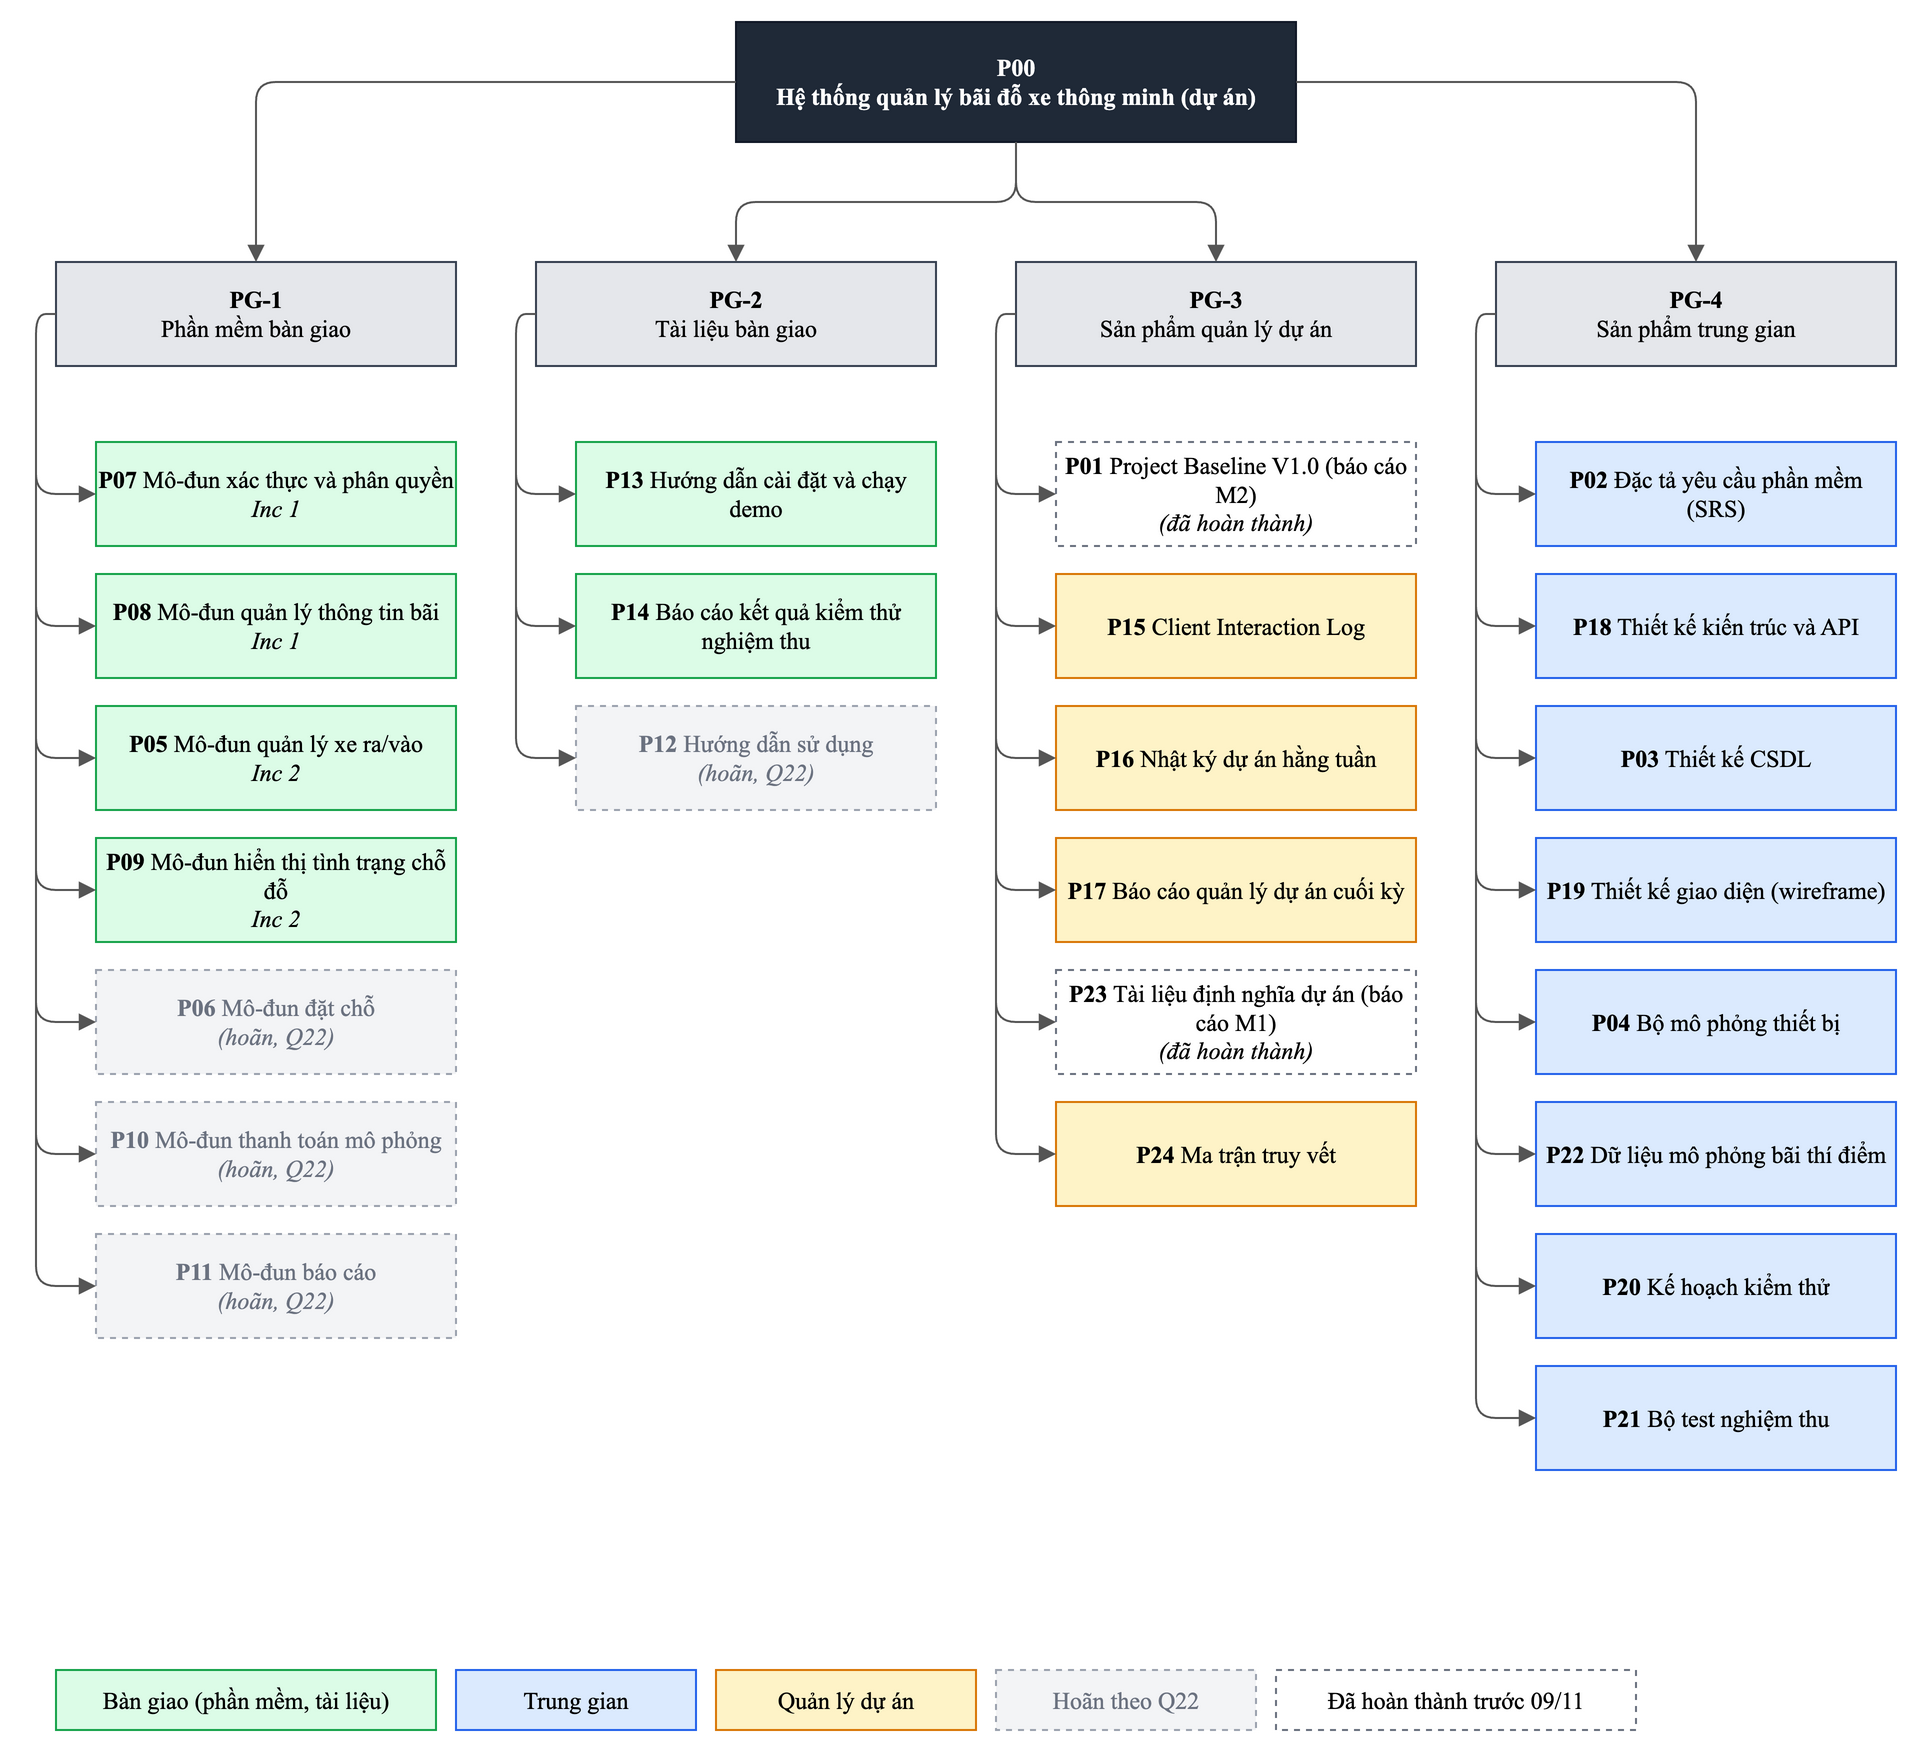

The diagram above was exported from draw.io. Its source (the exported page's mxGraphModel, read from the mxfile embedded in the PNG):
<mxGraphModel adaptiveColors="auto" grid="0" page="0">
  <root>
    <mxCell id="0" />
    <mxCell id="1" parent="0" />
    <mxCell id="P00" value="P00&lt;br&gt;Hệ thống quản lý bãi đỗ xe thông minh (dự án)" style="fontFamily=Times New Roman;whiteSpace=wrap;html=1;fillColor=#1F2937;strokeColor=#111827;fontColor=#FFFFFF;fontStyle=1;" vertex="1" parent="1">
      <mxGeometry x="340" y="0" width="280" height="60" as="geometry" />
    </mxCell>
    <mxCell id="PG-1" value="&lt;b&gt;PG-1&lt;/b&gt;&lt;br&gt;Phần mềm bàn giao" style="fontFamily=Times New Roman;whiteSpace=wrap;html=1;fillColor=#E5E7EB;strokeColor=#374151;" vertex="1" parent="1">
      <mxGeometry x="0" y="120" width="200" height="52" as="geometry" />
    </mxCell>
    <mxCell id="e0" style="fontFamily=Times New Roman;edgeStyle=orthogonalEdgeStyle;rounded=1;html=1;endArrow=block;endSize=6;strokeColor=#555555;edgeStyle=orthogonalEdgeStyle;" edge="1" parent="1" source="P00" target="PG-1">
      <mxGeometry relative="1" as="geometry" />
    </mxCell>
    <mxCell id="P07" value="&lt;b&gt;P07&lt;/b&gt; Mô-đun xác thực và phân quyền&lt;br&gt;&lt;i&gt;Inc 1&lt;/i&gt;" style="fontFamily=Times New Roman;whiteSpace=wrap;html=1;fillColor=#DCFCE7;strokeColor=#16A34A;" vertex="1" parent="1">
      <mxGeometry x="20" y="210" width="180" height="52" as="geometry" />
    </mxCell>
    <mxCell id="e1" style="fontFamily=Times New Roman;edgeStyle=orthogonalEdgeStyle;rounded=1;html=1;endArrow=block;endSize=6;strokeColor=#555555;exitX=0;exitY=0.5;entryX=0;entryY=0.5;exitDx=10;" edge="1" parent="1" source="PG-1" target="P07">
      <mxGeometry relative="1" as="geometry" />
    </mxCell>
    <mxCell id="P08" value="&lt;b&gt;P08&lt;/b&gt; Mô-đun quản lý thông tin bãi&lt;br&gt;&lt;i&gt;Inc 1&lt;/i&gt;" style="fontFamily=Times New Roman;whiteSpace=wrap;html=1;fillColor=#DCFCE7;strokeColor=#16A34A;" vertex="1" parent="1">
      <mxGeometry x="20" y="276" width="180" height="52" as="geometry" />
    </mxCell>
    <mxCell id="e2" style="fontFamily=Times New Roman;edgeStyle=orthogonalEdgeStyle;rounded=1;html=1;endArrow=block;endSize=6;strokeColor=#555555;exitX=0;exitY=0.5;entryX=0;entryY=0.5;exitDx=10;" edge="1" parent="1" source="PG-1" target="P08">
      <mxGeometry relative="1" as="geometry" />
    </mxCell>
    <mxCell id="P05" value="&lt;b&gt;P05&lt;/b&gt; Mô-đun quản lý xe ra/vào&lt;br&gt;&lt;i&gt;Inc 2&lt;/i&gt;" style="fontFamily=Times New Roman;whiteSpace=wrap;html=1;fillColor=#DCFCE7;strokeColor=#16A34A;" vertex="1" parent="1">
      <mxGeometry x="20" y="342" width="180" height="52" as="geometry" />
    </mxCell>
    <mxCell id="e3" style="fontFamily=Times New Roman;edgeStyle=orthogonalEdgeStyle;rounded=1;html=1;endArrow=block;endSize=6;strokeColor=#555555;exitX=0;exitY=0.5;entryX=0;entryY=0.5;exitDx=10;" edge="1" parent="1" source="PG-1" target="P05">
      <mxGeometry relative="1" as="geometry" />
    </mxCell>
    <mxCell id="P09" value="&lt;b&gt;P09&lt;/b&gt; Mô-đun hiển thị tình trạng chỗ đỗ&lt;br&gt;&lt;i&gt;Inc 2&lt;/i&gt;" style="fontFamily=Times New Roman;whiteSpace=wrap;html=1;fillColor=#DCFCE7;strokeColor=#16A34A;" vertex="1" parent="1">
      <mxGeometry x="20" y="408" width="180" height="52" as="geometry" />
    </mxCell>
    <mxCell id="e4" style="fontFamily=Times New Roman;edgeStyle=orthogonalEdgeStyle;rounded=1;html=1;endArrow=block;endSize=6;strokeColor=#555555;exitX=0;exitY=0.5;entryX=0;entryY=0.5;exitDx=10;" edge="1" parent="1" source="PG-1" target="P09">
      <mxGeometry relative="1" as="geometry" />
    </mxCell>
    <mxCell id="P06" value="&lt;b&gt;P06&lt;/b&gt; Mô-đun đặt chỗ&lt;br&gt;&lt;i&gt;(hoãn, Q22)&lt;/i&gt;" style="fontFamily=Times New Roman;whiteSpace=wrap;html=1;fillColor=#F3F4F6;strokeColor=#9CA3AF;fontColor=#6B7280;dashed=1;" vertex="1" parent="1">
      <mxGeometry x="20" y="474" width="180" height="52" as="geometry" />
    </mxCell>
    <mxCell id="e5" style="fontFamily=Times New Roman;edgeStyle=orthogonalEdgeStyle;rounded=1;html=1;endArrow=block;endSize=6;strokeColor=#555555;exitX=0;exitY=0.5;entryX=0;entryY=0.5;exitDx=10;" edge="1" parent="1" source="PG-1" target="P06">
      <mxGeometry relative="1" as="geometry" />
    </mxCell>
    <mxCell id="P10" value="&lt;b&gt;P10&lt;/b&gt; Mô-đun thanh toán mô phỏng&lt;br&gt;&lt;i&gt;(hoãn, Q22)&lt;/i&gt;" style="fontFamily=Times New Roman;whiteSpace=wrap;html=1;fillColor=#F3F4F6;strokeColor=#9CA3AF;fontColor=#6B7280;dashed=1;" vertex="1" parent="1">
      <mxGeometry x="20" y="540" width="180" height="52" as="geometry" />
    </mxCell>
    <mxCell id="e6" style="fontFamily=Times New Roman;edgeStyle=orthogonalEdgeStyle;rounded=1;html=1;endArrow=block;endSize=6;strokeColor=#555555;exitX=0;exitY=0.5;entryX=0;entryY=0.5;exitDx=10;" edge="1" parent="1" source="PG-1" target="P10">
      <mxGeometry relative="1" as="geometry" />
    </mxCell>
    <mxCell id="P11" value="&lt;b&gt;P11&lt;/b&gt; Mô-đun báo cáo&lt;br&gt;&lt;i&gt;(hoãn, Q22)&lt;/i&gt;" style="fontFamily=Times New Roman;whiteSpace=wrap;html=1;fillColor=#F3F4F6;strokeColor=#9CA3AF;fontColor=#6B7280;dashed=1;" vertex="1" parent="1">
      <mxGeometry x="20" y="606" width="180" height="52" as="geometry" />
    </mxCell>
    <mxCell id="e7" style="fontFamily=Times New Roman;edgeStyle=orthogonalEdgeStyle;rounded=1;html=1;endArrow=block;endSize=6;strokeColor=#555555;exitX=0;exitY=0.5;entryX=0;entryY=0.5;exitDx=10;" edge="1" parent="1" source="PG-1" target="P11">
      <mxGeometry relative="1" as="geometry" />
    </mxCell>
    <mxCell id="PG-2" value="&lt;b&gt;PG-2&lt;/b&gt;&lt;br&gt;Tài liệu bàn giao" style="fontFamily=Times New Roman;whiteSpace=wrap;html=1;fillColor=#E5E7EB;strokeColor=#374151;" vertex="1" parent="1">
      <mxGeometry x="240" y="120" width="200" height="52" as="geometry" />
    </mxCell>
    <mxCell id="e8" style="fontFamily=Times New Roman;edgeStyle=orthogonalEdgeStyle;rounded=1;html=1;endArrow=block;endSize=6;strokeColor=#555555;edgeStyle=orthogonalEdgeStyle;" edge="1" parent="1" source="P00" target="PG-2">
      <mxGeometry relative="1" as="geometry" />
    </mxCell>
    <mxCell id="P13" value="&lt;b&gt;P13&lt;/b&gt; Hướng dẫn cài đặt và chạy demo" style="fontFamily=Times New Roman;whiteSpace=wrap;html=1;fillColor=#DCFCE7;strokeColor=#16A34A;" vertex="1" parent="1">
      <mxGeometry x="260" y="210" width="180" height="52" as="geometry" />
    </mxCell>
    <mxCell id="e9" style="fontFamily=Times New Roman;edgeStyle=orthogonalEdgeStyle;rounded=1;html=1;endArrow=block;endSize=6;strokeColor=#555555;exitX=0;exitY=0.5;entryX=0;entryY=0.5;exitDx=10;" edge="1" parent="1" source="PG-2" target="P13">
      <mxGeometry relative="1" as="geometry" />
    </mxCell>
    <mxCell id="P14" value="&lt;b&gt;P14&lt;/b&gt; Báo cáo kết quả kiểm thử nghiệm thu" style="fontFamily=Times New Roman;whiteSpace=wrap;html=1;fillColor=#DCFCE7;strokeColor=#16A34A;" vertex="1" parent="1">
      <mxGeometry x="260" y="276" width="180" height="52" as="geometry" />
    </mxCell>
    <mxCell id="e10" style="fontFamily=Times New Roman;edgeStyle=orthogonalEdgeStyle;rounded=1;html=1;endArrow=block;endSize=6;strokeColor=#555555;exitX=0;exitY=0.5;entryX=0;entryY=0.5;exitDx=10;" edge="1" parent="1" source="PG-2" target="P14">
      <mxGeometry relative="1" as="geometry" />
    </mxCell>
    <mxCell id="P12" value="&lt;b&gt;P12&lt;/b&gt; Hướng dẫn sử dụng&lt;br&gt;&lt;i&gt;(hoãn, Q22)&lt;/i&gt;" style="fontFamily=Times New Roman;whiteSpace=wrap;html=1;fillColor=#F3F4F6;strokeColor=#9CA3AF;fontColor=#6B7280;dashed=1;" vertex="1" parent="1">
      <mxGeometry x="260" y="342" width="180" height="52" as="geometry" />
    </mxCell>
    <mxCell id="e11" style="fontFamily=Times New Roman;edgeStyle=orthogonalEdgeStyle;rounded=1;html=1;endArrow=block;endSize=6;strokeColor=#555555;exitX=0;exitY=0.5;entryX=0;entryY=0.5;exitDx=10;" edge="1" parent="1" source="PG-2" target="P12">
      <mxGeometry relative="1" as="geometry" />
    </mxCell>
    <mxCell id="PG-3" value="&lt;b&gt;PG-3&lt;/b&gt;&lt;br&gt;Sản phẩm quản lý dự án" style="fontFamily=Times New Roman;whiteSpace=wrap;html=1;fillColor=#E5E7EB;strokeColor=#374151;" vertex="1" parent="1">
      <mxGeometry x="480" y="120" width="200" height="52" as="geometry" />
    </mxCell>
    <mxCell id="e12" style="fontFamily=Times New Roman;edgeStyle=orthogonalEdgeStyle;rounded=1;html=1;endArrow=block;endSize=6;strokeColor=#555555;edgeStyle=orthogonalEdgeStyle;" edge="1" parent="1" source="P00" target="PG-3">
      <mxGeometry relative="1" as="geometry" />
    </mxCell>
    <mxCell id="P01" value="&lt;b&gt;P01&lt;/b&gt; Project Baseline V1.0 (báo cáo M2)&lt;br&gt;&lt;i&gt;(đã hoàn thành)&lt;/i&gt;" style="fontFamily=Times New Roman;whiteSpace=wrap;html=1;fillColor=#FFFFFF;strokeColor=#6B7280;dashed=1;" vertex="1" parent="1">
      <mxGeometry x="500" y="210" width="180" height="52" as="geometry" />
    </mxCell>
    <mxCell id="e13" style="fontFamily=Times New Roman;edgeStyle=orthogonalEdgeStyle;rounded=1;html=1;endArrow=block;endSize=6;strokeColor=#555555;exitX=0;exitY=0.5;entryX=0;entryY=0.5;exitDx=10;" edge="1" parent="1" source="PG-3" target="P01">
      <mxGeometry relative="1" as="geometry" />
    </mxCell>
    <mxCell id="P15" value="&lt;b&gt;P15&lt;/b&gt; Client Interaction Log" style="fontFamily=Times New Roman;whiteSpace=wrap;html=1;fillColor=#FEF3C7;strokeColor=#D97706;" vertex="1" parent="1">
      <mxGeometry x="500" y="276" width="180" height="52" as="geometry" />
    </mxCell>
    <mxCell id="e14" style="fontFamily=Times New Roman;edgeStyle=orthogonalEdgeStyle;rounded=1;html=1;endArrow=block;endSize=6;strokeColor=#555555;exitX=0;exitY=0.5;entryX=0;entryY=0.5;exitDx=10;" edge="1" parent="1" source="PG-3" target="P15">
      <mxGeometry relative="1" as="geometry" />
    </mxCell>
    <mxCell id="P16" value="&lt;b&gt;P16&lt;/b&gt; Nhật ký dự án hằng tuần" style="fontFamily=Times New Roman;whiteSpace=wrap;html=1;fillColor=#FEF3C7;strokeColor=#D97706;" vertex="1" parent="1">
      <mxGeometry x="500" y="342" width="180" height="52" as="geometry" />
    </mxCell>
    <mxCell id="e15" style="fontFamily=Times New Roman;edgeStyle=orthogonalEdgeStyle;rounded=1;html=1;endArrow=block;endSize=6;strokeColor=#555555;exitX=0;exitY=0.5;entryX=0;entryY=0.5;exitDx=10;" edge="1" parent="1" source="PG-3" target="P16">
      <mxGeometry relative="1" as="geometry" />
    </mxCell>
    <mxCell id="P17" value="&lt;b&gt;P17&lt;/b&gt; Báo cáo quản lý dự án cuối kỳ" style="fontFamily=Times New Roman;whiteSpace=wrap;html=1;fillColor=#FEF3C7;strokeColor=#D97706;" vertex="1" parent="1">
      <mxGeometry x="500" y="408" width="180" height="52" as="geometry" />
    </mxCell>
    <mxCell id="e16" style="fontFamily=Times New Roman;edgeStyle=orthogonalEdgeStyle;rounded=1;html=1;endArrow=block;endSize=6;strokeColor=#555555;exitX=0;exitY=0.5;entryX=0;entryY=0.5;exitDx=10;" edge="1" parent="1" source="PG-3" target="P17">
      <mxGeometry relative="1" as="geometry" />
    </mxCell>
    <mxCell id="P23" value="&lt;b&gt;P23&lt;/b&gt; Tài liệu định nghĩa dự án (báo cáo M1)&lt;br&gt;&lt;i&gt;(đã hoàn thành)&lt;/i&gt;" style="fontFamily=Times New Roman;whiteSpace=wrap;html=1;fillColor=#FFFFFF;strokeColor=#6B7280;dashed=1;" vertex="1" parent="1">
      <mxGeometry x="500" y="474" width="180" height="52" as="geometry" />
    </mxCell>
    <mxCell id="e17" style="fontFamily=Times New Roman;edgeStyle=orthogonalEdgeStyle;rounded=1;html=1;endArrow=block;endSize=6;strokeColor=#555555;exitX=0;exitY=0.5;entryX=0;entryY=0.5;exitDx=10;" edge="1" parent="1" source="PG-3" target="P23">
      <mxGeometry relative="1" as="geometry" />
    </mxCell>
    <mxCell id="P24" value="&lt;b&gt;P24&lt;/b&gt; Ma trận truy vết" style="fontFamily=Times New Roman;whiteSpace=wrap;html=1;fillColor=#FEF3C7;strokeColor=#D97706;" vertex="1" parent="1">
      <mxGeometry x="500" y="540" width="180" height="52" as="geometry" />
    </mxCell>
    <mxCell id="e18" style="fontFamily=Times New Roman;edgeStyle=orthogonalEdgeStyle;rounded=1;html=1;endArrow=block;endSize=6;strokeColor=#555555;exitX=0;exitY=0.5;entryX=0;entryY=0.5;exitDx=10;" edge="1" parent="1" source="PG-3" target="P24">
      <mxGeometry relative="1" as="geometry" />
    </mxCell>
    <mxCell id="PG-4" value="&lt;b&gt;PG-4&lt;/b&gt;&lt;br&gt;Sản phẩm trung gian" style="fontFamily=Times New Roman;whiteSpace=wrap;html=1;fillColor=#E5E7EB;strokeColor=#374151;" vertex="1" parent="1">
      <mxGeometry x="720" y="120" width="200" height="52" as="geometry" />
    </mxCell>
    <mxCell id="e19" style="fontFamily=Times New Roman;edgeStyle=orthogonalEdgeStyle;rounded=1;html=1;endArrow=block;endSize=6;strokeColor=#555555;edgeStyle=orthogonalEdgeStyle;" edge="1" parent="1" source="P00" target="PG-4">
      <mxGeometry relative="1" as="geometry" />
    </mxCell>
    <mxCell id="P02" value="&lt;b&gt;P02&lt;/b&gt; Đặc tả yêu cầu phần mềm (SRS)" style="fontFamily=Times New Roman;whiteSpace=wrap;html=1;fillColor=#DBEAFE;strokeColor=#2563EB;" vertex="1" parent="1">
      <mxGeometry x="740" y="210" width="180" height="52" as="geometry" />
    </mxCell>
    <mxCell id="e20" style="fontFamily=Times New Roman;edgeStyle=orthogonalEdgeStyle;rounded=1;html=1;endArrow=block;endSize=6;strokeColor=#555555;exitX=0;exitY=0.5;entryX=0;entryY=0.5;exitDx=10;" edge="1" parent="1" source="PG-4" target="P02">
      <mxGeometry relative="1" as="geometry" />
    </mxCell>
    <mxCell id="P18" value="&lt;b&gt;P18&lt;/b&gt; Thiết kế kiến trúc và API" style="fontFamily=Times New Roman;whiteSpace=wrap;html=1;fillColor=#DBEAFE;strokeColor=#2563EB;" vertex="1" parent="1">
      <mxGeometry x="740" y="276" width="180" height="52" as="geometry" />
    </mxCell>
    <mxCell id="e21" style="fontFamily=Times New Roman;edgeStyle=orthogonalEdgeStyle;rounded=1;html=1;endArrow=block;endSize=6;strokeColor=#555555;exitX=0;exitY=0.5;entryX=0;entryY=0.5;exitDx=10;" edge="1" parent="1" source="PG-4" target="P18">
      <mxGeometry relative="1" as="geometry" />
    </mxCell>
    <mxCell id="P03" value="&lt;b&gt;P03&lt;/b&gt; Thiết kế CSDL" style="fontFamily=Times New Roman;whiteSpace=wrap;html=1;fillColor=#DBEAFE;strokeColor=#2563EB;" vertex="1" parent="1">
      <mxGeometry x="740" y="342" width="180" height="52" as="geometry" />
    </mxCell>
    <mxCell id="e22" style="fontFamily=Times New Roman;edgeStyle=orthogonalEdgeStyle;rounded=1;html=1;endArrow=block;endSize=6;strokeColor=#555555;exitX=0;exitY=0.5;entryX=0;entryY=0.5;exitDx=10;" edge="1" parent="1" source="PG-4" target="P03">
      <mxGeometry relative="1" as="geometry" />
    </mxCell>
    <mxCell id="P19" value="&lt;b&gt;P19&lt;/b&gt; Thiết kế giao diện (wireframe)" style="fontFamily=Times New Roman;whiteSpace=wrap;html=1;fillColor=#DBEAFE;strokeColor=#2563EB;" vertex="1" parent="1">
      <mxGeometry x="740" y="408" width="180" height="52" as="geometry" />
    </mxCell>
    <mxCell id="e23" style="fontFamily=Times New Roman;edgeStyle=orthogonalEdgeStyle;rounded=1;html=1;endArrow=block;endSize=6;strokeColor=#555555;exitX=0;exitY=0.5;entryX=0;entryY=0.5;exitDx=10;" edge="1" parent="1" source="PG-4" target="P19">
      <mxGeometry relative="1" as="geometry" />
    </mxCell>
    <mxCell id="P04" value="&lt;b&gt;P04&lt;/b&gt; Bộ mô phỏng thiết bị" style="fontFamily=Times New Roman;whiteSpace=wrap;html=1;fillColor=#DBEAFE;strokeColor=#2563EB;" vertex="1" parent="1">
      <mxGeometry x="740" y="474" width="180" height="52" as="geometry" />
    </mxCell>
    <mxCell id="e24" style="fontFamily=Times New Roman;edgeStyle=orthogonalEdgeStyle;rounded=1;html=1;endArrow=block;endSize=6;strokeColor=#555555;exitX=0;exitY=0.5;entryX=0;entryY=0.5;exitDx=10;" edge="1" parent="1" source="PG-4" target="P04">
      <mxGeometry relative="1" as="geometry" />
    </mxCell>
    <mxCell id="P22" value="&lt;b&gt;P22&lt;/b&gt; Dữ liệu mô phỏng bãi thí điểm" style="fontFamily=Times New Roman;whiteSpace=wrap;html=1;fillColor=#DBEAFE;strokeColor=#2563EB;" vertex="1" parent="1">
      <mxGeometry x="740" y="540" width="180" height="52" as="geometry" />
    </mxCell>
    <mxCell id="e25" style="fontFamily=Times New Roman;edgeStyle=orthogonalEdgeStyle;rounded=1;html=1;endArrow=block;endSize=6;strokeColor=#555555;exitX=0;exitY=0.5;entryX=0;entryY=0.5;exitDx=10;" edge="1" parent="1" source="PG-4" target="P22">
      <mxGeometry relative="1" as="geometry" />
    </mxCell>
    <mxCell id="P20" value="&lt;b&gt;P20&lt;/b&gt; Kế hoạch kiểm thử" style="fontFamily=Times New Roman;whiteSpace=wrap;html=1;fillColor=#DBEAFE;strokeColor=#2563EB;" vertex="1" parent="1">
      <mxGeometry x="740" y="606" width="180" height="52" as="geometry" />
    </mxCell>
    <mxCell id="e26" style="fontFamily=Times New Roman;edgeStyle=orthogonalEdgeStyle;rounded=1;html=1;endArrow=block;endSize=6;strokeColor=#555555;exitX=0;exitY=0.5;entryX=0;entryY=0.5;exitDx=10;" edge="1" parent="1" source="PG-4" target="P20">
      <mxGeometry relative="1" as="geometry" />
    </mxCell>
    <mxCell id="P21" value="&lt;b&gt;P21&lt;/b&gt; Bộ test nghiệm thu" style="fontFamily=Times New Roman;whiteSpace=wrap;html=1;fillColor=#DBEAFE;strokeColor=#2563EB;" vertex="1" parent="1">
      <mxGeometry x="740" y="672" width="180" height="52" as="geometry" />
    </mxCell>
    <mxCell id="e27" style="fontFamily=Times New Roman;edgeStyle=orthogonalEdgeStyle;rounded=1;html=1;endArrow=block;endSize=6;strokeColor=#555555;exitX=0;exitY=0.5;entryX=0;entryY=0.5;exitDx=10;" edge="1" parent="1" source="PG-4" target="P21">
      <mxGeometry relative="1" as="geometry" />
    </mxCell>
    <mxCell id="lg1" value="Bàn giao (phần mềm, tài liệu)" style="fontFamily=Times New Roman;whiteSpace=wrap;html=1;fillColor=#DCFCE7;strokeColor=#16A34A;" vertex="1" parent="1">
      <mxGeometry x="0" y="824" width="190" height="30" as="geometry" />
    </mxCell>
    <mxCell id="lg2" value="Trung gian" style="fontFamily=Times New Roman;whiteSpace=wrap;html=1;fillColor=#DBEAFE;strokeColor=#2563EB;" vertex="1" parent="1">
      <mxGeometry x="200" y="824" width="120" height="30" as="geometry" />
    </mxCell>
    <mxCell id="lg3" value="Quản lý dự án" style="fontFamily=Times New Roman;whiteSpace=wrap;html=1;fillColor=#FEF3C7;strokeColor=#D97706;" vertex="1" parent="1">
      <mxGeometry x="330" y="824" width="130" height="30" as="geometry" />
    </mxCell>
    <mxCell id="lg4" value="Hoãn theo Q22" style="fontFamily=Times New Roman;whiteSpace=wrap;html=1;fillColor=#F3F4F6;strokeColor=#9CA3AF;fontColor=#6B7280;dashed=1;" vertex="1" parent="1">
      <mxGeometry x="470" y="824" width="130" height="30" as="geometry" />
    </mxCell>
    <mxCell id="lg5" value="Đã hoàn thành trước 09/11" style="fontFamily=Times New Roman;whiteSpace=wrap;html=1;fillColor=#FFFFFF;strokeColor=#6B7280;dashed=1;" vertex="1" parent="1">
      <mxGeometry x="610" y="824" width="180" height="30" as="geometry" />
    </mxCell>
  </root>
</mxGraphModel>